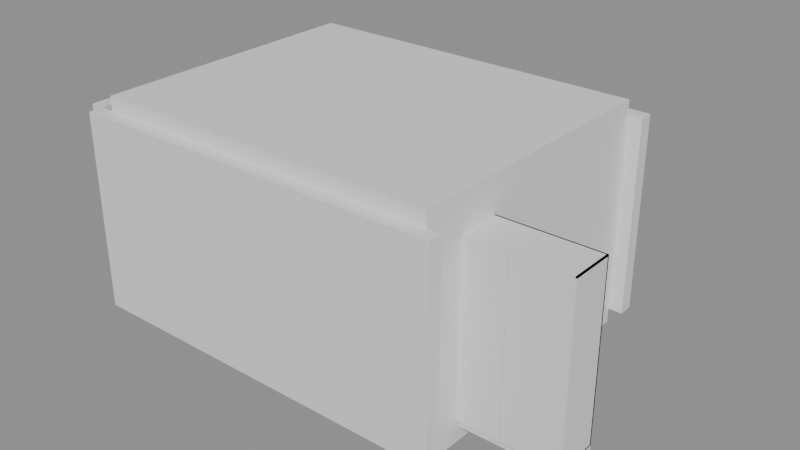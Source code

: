 # Source: e0054_after.blend  (saved by Blender 5.2.44; exported with 4.5.12 LTS)
import bpy
from mathutils import Matrix  # noqa: F401  (used for matrix-valued properties, if any)

bpy.ops.wm.read_factory_settings(use_empty=True)
scene = bpy.context.scene
scene.name = 'Scene'

# ---- materials (node trees are filled in below, after node groups)
mat_muro_pintura = bpy.data.materials.new('Muro_Pintura')
mat_porcelanato = bpy.data.materials.new('Porcelanato')
mat_losacero = bpy.data.materials.new('Losacero')
mat_madera_nogal = bpy.data.materials.new('Madera_Nogal')
mat_textil_blanco = bpy.data.materials.new('Textil_Blanco')
mat_mdf_blanco = bpy.data.materials.new('MDF_Blanco')
mat_madera_lacada = bpy.data.materials.new('Madera_Lacada')

# ---- material node trees
mat_muro_pintura.use_nodes = True; mat_muro_pintura.node_tree.nodes.clear()
_N = mat_muro_pintura.node_tree.nodes; _L = mat_muro_pintura.node_tree.links
n0 = _N.new('ShaderNodeBsdfPrincipled'); n0.name = 'Principled BSDF'; n0.location = (-200, 100)
n0.inputs[3].default_value = 1.45
n0.inputs[10].default_value = 0.005
n1 = _N.new('ShaderNodeOutputMaterial'); n1.name = 'Material Output'; n1.location = (200, 100)
_L.new(n0.outputs[0], n1.inputs[0])
n1.is_active_output = True
mat_porcelanato.use_nodes = True; mat_porcelanato.node_tree.nodes.clear()
_N = mat_porcelanato.node_tree.nodes; _L = mat_porcelanato.node_tree.links
n0 = _N.new('ShaderNodeBsdfPrincipled'); n0.name = 'Principled BSDF'; n0.location = (-200, 100)
n0.inputs[3].default_value = 1.45
n0.inputs[10].default_value = 0.005
n1 = _N.new('ShaderNodeOutputMaterial'); n1.name = 'Material Output'; n1.location = (200, 100)
_L.new(n0.outputs[0], n1.inputs[0])
n1.is_active_output = True
mat_losacero.use_nodes = True; mat_losacero.node_tree.nodes.clear()
_N = mat_losacero.node_tree.nodes; _L = mat_losacero.node_tree.links
n0 = _N.new('ShaderNodeBsdfPrincipled'); n0.name = 'Principled BSDF'; n0.location = (-200, 100)
n0.inputs[3].default_value = 1.45
n0.inputs[10].default_value = 0.005
n1 = _N.new('ShaderNodeOutputMaterial'); n1.name = 'Material Output'; n1.location = (200, 100)
_L.new(n0.outputs[0], n1.inputs[0])
n1.is_active_output = True
mat_madera_nogal.use_nodes = True; mat_madera_nogal.node_tree.nodes.clear()
_N = mat_madera_nogal.node_tree.nodes; _L = mat_madera_nogal.node_tree.links
n0 = _N.new('ShaderNodeBsdfPrincipled'); n0.name = 'Principled BSDF'; n0.location = (-200, 100)
n0.inputs[3].default_value = 1.45
n0.inputs[10].default_value = 0.005
n1 = _N.new('ShaderNodeOutputMaterial'); n1.name = 'Material Output'; n1.location = (200, 100)
_L.new(n0.outputs[0], n1.inputs[0])
n1.is_active_output = True
mat_textil_blanco.use_nodes = True; mat_textil_blanco.node_tree.nodes.clear()
_N = mat_textil_blanco.node_tree.nodes; _L = mat_textil_blanco.node_tree.links
n0 = _N.new('ShaderNodeBsdfPrincipled'); n0.name = 'Principled BSDF'; n0.location = (-200, 100)
n0.inputs[3].default_value = 1.45
n0.inputs[10].default_value = 0.005
n1 = _N.new('ShaderNodeOutputMaterial'); n1.name = 'Material Output'; n1.location = (200, 100)
_L.new(n0.outputs[0], n1.inputs[0])
n1.is_active_output = True
mat_mdf_blanco.use_nodes = True; mat_mdf_blanco.node_tree.nodes.clear()
_N = mat_mdf_blanco.node_tree.nodes; _L = mat_mdf_blanco.node_tree.links
n0 = _N.new('ShaderNodeBsdfPrincipled'); n0.name = 'Principled BSDF'; n0.location = (-200, 100)
n0.inputs[3].default_value = 1.45
n0.inputs[10].default_value = 0.005
n1 = _N.new('ShaderNodeOutputMaterial'); n1.name = 'Material Output'; n1.location = (200, 100)
_L.new(n0.outputs[0], n1.inputs[0])
n1.is_active_output = True
mat_madera_lacada.use_nodes = True; mat_madera_lacada.node_tree.nodes.clear()
_N = mat_madera_lacada.node_tree.nodes; _L = mat_madera_lacada.node_tree.links
n0 = _N.new('ShaderNodeBsdfPrincipled'); n0.name = 'Principled BSDF'; n0.location = (-200, 100)
n0.inputs[3].default_value = 1.45
n0.inputs[10].default_value = 0.005
n1 = _N.new('ShaderNodeOutputMaterial'); n1.name = 'Material Output'; n1.location = (200, 100)
_L.new(n0.outputs[0], n1.inputs[0])
n1.is_active_output = True

# ---- meshes
me_dormitorioprincipal_muro_sur_cuerpo_mesh = bpy.data.meshes.new('DormitorioPrincipal_Muro_Sur_Cuerpo_mesh')
me_dormitorioprincipal_muro_sur_cuerpo_mesh.from_pydata([(0.0, 0.0, 0.0), (5.4, 0.0, 0.0), (5.4, 0.2, 0.0), (0.0, 0.2, 0.0), (0.0, 0.0, 2.8), (5.4, 0.0, 2.8), (5.4, 0.2, 2.8), (0.0, 0.2, 2.8)], [], [(0, 1, 2, 3), (4, 5, 6, 7), (0, 1, 5, 4), (1, 2, 6, 5), (2, 3, 7, 6), (3, 0, 4, 7)])
me_dormitorioprincipal_muro_sur_cuerpo_mesh.materials.append(mat_muro_pintura)
me_dormitorioprincipal_muro_sur_cuerpo_mesh.update()
me_dormitorioprincipal_muro_norte_cuerpo_mesh = bpy.data.meshes.new('DormitorioPrincipal_Muro_Norte_Cuerpo_mesh')
me_dormitorioprincipal_muro_norte_cuerpo_mesh.from_pydata([(0.0, 0.0, 0.0), (5.4, 0.0, 0.0), (5.4, 0.2, 0.0), (0.0, 0.2, 0.0), (0.0, 0.0, 2.8), (5.4, 0.0, 2.8), (5.4, 0.2, 2.8), (0.0, 0.2, 2.8)], [], [(0, 1, 2, 3), (4, 5, 6, 7), (0, 1, 5, 4), (1, 2, 6, 5), (2, 3, 7, 6), (3, 0, 4, 7)])
me_dormitorioprincipal_muro_norte_cuerpo_mesh.materials.append(mat_muro_pintura)
me_dormitorioprincipal_muro_norte_cuerpo_mesh.update()
me_dormitorioprincipal_muro_oeste_cuerpo_mesh = bpy.data.meshes.new('DormitorioPrincipal_Muro_Oeste_Cuerpo_mesh')
me_dormitorioprincipal_muro_oeste_cuerpo_mesh.from_pydata([(0.0, 0.0, 0.0), (4.0, 0.0, 0.0), (4.0, 0.2, 0.0), (0.0, 0.2, 0.0), (0.0, 0.0, 2.8), (4.0, 0.0, 2.8), (4.0, 0.2, 2.8), (0.0, 0.2, 2.8)], [], [(0, 1, 2, 3), (4, 5, 6, 7), (0, 1, 5, 4), (1, 2, 6, 5), (2, 3, 7, 6), (3, 0, 4, 7)])
me_dormitorioprincipal_muro_oeste_cuerpo_mesh.materials.append(mat_muro_pintura)
me_dormitorioprincipal_muro_oeste_cuerpo_mesh.update()
me_dormitorioprincipal_muro_este_cuerpo_mesh = bpy.data.meshes.new('DormitorioPrincipal_Muro_Este_Cuerpo_mesh')
me_dormitorioprincipal_muro_este_cuerpo_mesh.from_pydata([(0.0, 0.0, 0.0), (4.0, 0.0, 0.0), (4.0, 0.2, 0.0), (0.0, 0.2, 0.0), (0.0, 0.0, 2.8), (4.0, 0.0, 2.8), (4.0, 0.2, 2.8), (0.0, 0.2, 2.8)], [], [(0, 1, 2, 3), (4, 5, 6, 7), (0, 1, 5, 4), (1, 2, 6, 5), (2, 3, 7, 6), (3, 0, 4, 7)])
me_dormitorioprincipal_muro_este_cuerpo_mesh.materials.append(mat_muro_pintura)
me_dormitorioprincipal_muro_este_cuerpo_mesh.update()
me_dormitorioprincipal_suelo_mesh = bpy.data.meshes.new('DormitorioPrincipal_Suelo_mesh')
me_dormitorioprincipal_suelo_mesh.from_pydata([(0.0, 0.0, 0.0), (5.0, 0.0, 0.0), (5.0, 4.0, 0.0), (0.0, 4.0, 0.0), (0.0, 0.0, 0.2), (5.0, 0.0, 0.2), (5.0, 4.0, 0.2), (0.0, 4.0, 0.2)], [], [(0, 3, 2, 1), (4, 5, 6, 7), (2, 3, 7, 6), (0, 1, 5, 4), (1, 2, 6, 5), (3, 0, 4, 7)])
me_dormitorioprincipal_suelo_mesh.materials.append(mat_porcelanato)
me_dormitorioprincipal_suelo_mesh.update()
me_dormitorioprincipal_techo_cuerpo_mesh = bpy.data.meshes.new('DormitorioPrincipal_Techo_Cuerpo_mesh')
me_dormitorioprincipal_techo_cuerpo_mesh.from_pydata([(0.0, 0.0, 2.8), (5.0, 0.0, 2.8), (5.0, 4.0, 2.8), (0.0, 4.0, 2.8), (0.0, 0.0, 3.0), (5.0, 0.0, 3.0), (5.0, 4.0, 3.0), (0.0, 4.0, 3.0)], [], [(0, 1, 2, 3), (4, 5, 6, 7), (0, 1, 5, 4), (1, 2, 6, 5), (2, 3, 7, 6), (3, 0, 4, 7)])
me_dormitorioprincipal_techo_cuerpo_mesh.materials.append(mat_losacero)
me_dormitorioprincipal_techo_cuerpo_mesh.update()
me_cama_base_mesh = bpy.data.meshes.new('Cama_Base_mesh')
me_cama_base_mesh.from_pydata([(0.0, 0.0, 0.0), (1.6, 0.0, 0.0), (1.6, 2.0, 0.0), (0.0, 2.0, 0.0), (0.0, 0.0, 0.06), (1.6, 0.0, 0.06), (1.6, 2.0, 0.06), (0.0, 2.0, 0.06)], [], [(0, 1, 2, 3), (4, 5, 6, 7), (0, 1, 5, 4), (1, 2, 6, 5), (2, 3, 7, 6), (3, 0, 4, 7)])
me_cama_base_mesh.materials.append(mat_madera_nogal)
me_cama_base_mesh.update()
me_cama_colchon_mesh = bpy.data.meshes.new('Cama_Colchon_mesh')
me_cama_colchon_mesh.from_pydata([(0.0, 0.0, 0.0), (1.56, 0.0, 0.0), (1.56, 1.96, 0.0), (0.0, 1.96, 0.0), (0.0, 0.0, 0.25), (1.56, 0.0, 0.25), (1.56, 1.96, 0.25), (0.0, 1.96, 0.25)], [], [(0, 1, 2, 3), (4, 5, 6, 7), (0, 1, 5, 4), (1, 2, 6, 5), (2, 3, 7, 6), (3, 0, 4, 7)])
me_cama_colchon_mesh.materials.append(mat_textil_blanco)
me_cama_colchon_mesh.update()
me_cama_cabecero_mesh = bpy.data.meshes.new('Cama_Cabecero_mesh')
me_cama_cabecero_mesh.from_pydata([(0.0, 0.0, 0.0), (1.6, 0.0, 0.0), (1.6, 0.06, 0.0), (0.0, 0.06, 0.0), (0.0, 0.0, 0.65), (1.6, 0.0, 0.65), (1.6, 0.06, 0.65), (0.0, 0.06, 0.65)], [], [(0, 1, 2, 3), (4, 5, 6, 7), (0, 1, 5, 4), (1, 2, 6, 5), (2, 3, 7, 6), (3, 0, 4, 7)])
me_cama_cabecero_mesh.materials.append(mat_madera_nogal)
me_cama_cabecero_mesh.update()
me_armarioropero_lat_izq_mesh = bpy.data.meshes.new('ArmarioRopero_Lat_Izq_mesh')
me_armarioropero_lat_izq_mesh.from_pydata([(0.0, 0.0, 0.0), (0.02, 0.0, 0.0), (0.02, 0.6, 0.0), (0.0, 0.6, 0.0), (0.0, 0.0, 2.4), (0.02, 0.0, 2.4), (0.02, 0.6, 2.4), (0.0, 0.6, 2.4)], [], [(0, 1, 2, 3), (4, 5, 6, 7), (0, 1, 5, 4), (1, 2, 6, 5), (2, 3, 7, 6), (3, 0, 4, 7)])
me_armarioropero_lat_izq_mesh.materials.append(mat_mdf_blanco)
me_armarioropero_lat_izq_mesh.update()
me_armarioropero_lat_der_mesh = bpy.data.meshes.new('ArmarioRopero_Lat_Der_mesh')
me_armarioropero_lat_der_mesh.from_pydata([(0.0, 0.0, 0.0), (0.02, 0.0, 0.0), (0.02, 0.6, 0.0), (0.0, 0.6, 0.0), (0.0, 0.0, 2.4), (0.02, 0.0, 2.4), (0.02, 0.6, 2.4), (0.0, 0.6, 2.4)], [], [(0, 1, 2, 3), (4, 5, 6, 7), (0, 1, 5, 4), (1, 2, 6, 5), (2, 3, 7, 6), (3, 0, 4, 7)])
me_armarioropero_lat_der_mesh.materials.append(mat_mdf_blanco)
me_armarioropero_lat_der_mesh.update()
me_armarioropero_base_mesh = bpy.data.meshes.new('ArmarioRopero_Base_mesh')
me_armarioropero_base_mesh.from_pydata([(0.0, 0.0, 0.0), (2.4, 0.0, 0.0), (2.4, 0.6, 0.0), (0.0, 0.6, 0.0), (0.0, 0.0, 0.02), (2.4, 0.0, 0.02), (2.4, 0.6, 0.02), (0.0, 0.6, 0.02)], [], [(0, 1, 2, 3), (4, 5, 6, 7), (0, 1, 5, 4), (1, 2, 6, 5), (2, 3, 7, 6), (3, 0, 4, 7)])
me_armarioropero_base_mesh.materials.append(mat_mdf_blanco)
me_armarioropero_base_mesh.update()
me_armarioropero_tapa_mesh = bpy.data.meshes.new('ArmarioRopero_Tapa_mesh')
me_armarioropero_tapa_mesh.from_pydata([(0.0, 0.0, 0.0), (2.4, 0.0, 0.0), (2.4, 0.6, 0.0), (0.0, 0.6, 0.0), (0.0, 0.0, 0.02), (2.4, 0.0, 0.02), (2.4, 0.6, 0.02), (0.0, 0.6, 0.02)], [], [(0, 1, 2, 3), (4, 5, 6, 7), (0, 1, 5, 4), (1, 2, 6, 5), (2, 3, 7, 6), (3, 0, 4, 7)])
me_armarioropero_tapa_mesh.materials.append(mat_mdf_blanco)
me_armarioropero_tapa_mesh.update()
me_armarioropero_fondo_mesh = bpy.data.meshes.new('ArmarioRopero_Fondo_mesh')
me_armarioropero_fondo_mesh.from_pydata([(0.0, 0.0, 0.0), (2.4, 0.0, 0.0), (2.4, 0.02, 0.0), (0.0, 0.02, 0.0), (0.0, 0.0, 2.4), (2.4, 0.0, 2.4), (2.4, 0.02, 2.4), (0.0, 0.02, 2.4)], [], [(0, 1, 2, 3), (4, 5, 6, 7), (0, 1, 5, 4), (1, 2, 6, 5), (2, 3, 7, 6), (3, 0, 4, 7)])
me_armarioropero_fondo_mesh.materials.append(mat_mdf_blanco)
me_armarioropero_fondo_mesh.update()
me_armarioropero_zocalo_mesh = bpy.data.meshes.new('ArmarioRopero_Zocalo_mesh')
me_armarioropero_zocalo_mesh.from_pydata([(0.0, 0.0, 0.0), (2.4, 0.0, 0.0), (2.4, 0.55, 0.0), (0.0, 0.55, 0.0), (0.0, 0.0, 0.1), (2.4, 0.0, 0.1), (2.4, 0.55, 0.1), (0.0, 0.55, 0.1)], [], [(0, 1, 2, 3), (4, 5, 6, 7), (0, 1, 5, 4), (1, 2, 6, 5), (2, 3, 7, 6), (3, 0, 4, 7)])
me_armarioropero_zocalo_mesh.materials.append(mat_mdf_blanco)
me_armarioropero_zocalo_mesh.update()
me_armarioropero_puerta_1_mesh = bpy.data.meshes.new('ArmarioRopero_Puerta_1_mesh')
me_armarioropero_puerta_1_mesh.from_pydata([(0.0, 0.0, 0.0), (0.7827, 0.0, 0.0), (0.7827, 0.02, 0.0), (0.0, 0.02, 0.0), (0.0, 0.0, 2.355), (0.7827, 0.0, 2.355), (0.7827, 0.02, 2.355), (0.0, 0.02, 2.355)], [], [(0, 1, 2, 3), (4, 5, 6, 7), (0, 1, 5, 4), (1, 2, 6, 5), (2, 3, 7, 6), (3, 0, 4, 7)])
me_armarioropero_puerta_1_mesh.materials.append(mat_madera_lacada)
me_armarioropero_puerta_1_mesh.update()
me_armarioropero_puerta_2_mesh = bpy.data.meshes.new('ArmarioRopero_Puerta_2_mesh')
me_armarioropero_puerta_2_mesh.from_pydata([(0.0, 0.0, 0.0), (0.7827, 0.0, 0.0), (0.7827, 0.02, 0.0), (0.0, 0.02, 0.0), (0.0, 0.0, 2.355), (0.7827, 0.0, 2.355), (0.7827, 0.02, 2.355), (0.0, 0.02, 2.355)], [], [(0, 1, 2, 3), (4, 5, 6, 7), (0, 1, 5, 4), (1, 2, 6, 5), (2, 3, 7, 6), (3, 0, 4, 7)])
me_armarioropero_puerta_2_mesh.materials.append(mat_madera_lacada)
me_armarioropero_puerta_2_mesh.update()
me_armarioropero_puerta_3_mesh = bpy.data.meshes.new('ArmarioRopero_Puerta_3_mesh')
me_armarioropero_puerta_3_mesh.from_pydata([(0.0, 0.0, 0.0), (0.7827, 0.0, 0.0), (0.7827, 0.02, 0.0), (0.0, 0.02, 0.0), (0.0, 0.0, 2.355), (0.7827, 0.0, 2.355), (0.7827, 0.02, 2.355), (0.0, 0.02, 2.355)], [], [(0, 1, 2, 3), (4, 5, 6, 7), (0, 1, 5, 4), (1, 2, 6, 5), (2, 3, 7, 6), (3, 0, 4, 7)])
me_armarioropero_puerta_3_mesh.materials.append(mat_madera_lacada)
me_armarioropero_puerta_3_mesh.update()

# ---- objects
ob_dormitorioprincipal = bpy.data.objects.new('DormitorioPrincipal', None)
ob_dormitorioprincipal_muro_sur = bpy.data.objects.new('DormitorioPrincipal_Muro_Sur', None)
ob_dormitorioprincipal_muro_sur_cuerpo = bpy.data.objects.new('DormitorioPrincipal_Muro_Sur_Cuerpo', me_dormitorioprincipal_muro_sur_cuerpo_mesh)
ob_dormitorioprincipal_muro_norte = bpy.data.objects.new('DormitorioPrincipal_Muro_Norte', None)
ob_dormitorioprincipal_muro_norte_cuerpo = bpy.data.objects.new('DormitorioPrincipal_Muro_Norte_Cuerpo', me_dormitorioprincipal_muro_norte_cuerpo_mesh)
ob_dormitorioprincipal_muro_oeste = bpy.data.objects.new('DormitorioPrincipal_Muro_Oeste', None)
ob_dormitorioprincipal_muro_oeste_cuerpo = bpy.data.objects.new('DormitorioPrincipal_Muro_Oeste_Cuerpo', me_dormitorioprincipal_muro_oeste_cuerpo_mesh)
ob_dormitorioprincipal_muro_este = bpy.data.objects.new('DormitorioPrincipal_Muro_Este', None)
ob_dormitorioprincipal_muro_este_cuerpo = bpy.data.objects.new('DormitorioPrincipal_Muro_Este_Cuerpo', me_dormitorioprincipal_muro_este_cuerpo_mesh)
ob_dormitorioprincipal_suelo_solido = bpy.data.objects.new('DormitorioPrincipal_Suelo_Solido', me_dormitorioprincipal_suelo_mesh)
ob_dormitorioprincipal_suelo = bpy.data.objects.new('DormitorioPrincipal_Suelo', None)
ob_dormitorioprincipal_techo_cuerpo = bpy.data.objects.new('DormitorioPrincipal_Techo_Cuerpo', me_dormitorioprincipal_techo_cuerpo_mesh)
ob_dormitorioprincipal_techo = bpy.data.objects.new('DormitorioPrincipal_Techo', None)
ob_cama = bpy.data.objects.new('Cama', None)
ob_cama_base = bpy.data.objects.new('Cama_Base', me_cama_base_mesh)
ob_cama_colchon = bpy.data.objects.new('Cama_Colchon', me_cama_colchon_mesh)
ob_cama_cabecero = bpy.data.objects.new('Cama_Cabecero', me_cama_cabecero_mesh)
ob_armarioropero = bpy.data.objects.new('ArmarioRopero', None)
ob_armarioropero_lat_izq = bpy.data.objects.new('ArmarioRopero_Lat_Izq', me_armarioropero_lat_izq_mesh)
ob_armarioropero_lat_der = bpy.data.objects.new('ArmarioRopero_Lat_Der', me_armarioropero_lat_der_mesh)
ob_armarioropero_base = bpy.data.objects.new('ArmarioRopero_Base', me_armarioropero_base_mesh)
ob_armarioropero_tapa = bpy.data.objects.new('ArmarioRopero_Tapa', me_armarioropero_tapa_mesh)
ob_armarioropero_fondo = bpy.data.objects.new('ArmarioRopero_Fondo', me_armarioropero_fondo_mesh)
ob_armarioropero_zocalo = bpy.data.objects.new('ArmarioRopero_Zocalo', me_armarioropero_zocalo_mesh)
ob_armarioropero_puerta_1 = bpy.data.objects.new('ArmarioRopero_Puerta_1', me_armarioropero_puerta_1_mesh)
ob_armarioropero_puerta_2 = bpy.data.objects.new('ArmarioRopero_Puerta_2', me_armarioropero_puerta_2_mesh)
ob_armarioropero_puerta_3 = bpy.data.objects.new('ArmarioRopero_Puerta_3', me_armarioropero_puerta_3_mesh)

# ---- transforms, parenting, visibility, modifiers, constraints
ob_dormitorioprincipal.location = (0.0, 0.0, 0.0)
ob_dormitorioprincipal.empty_display_type = 'ARROWS'
ob_dormitorioprincipal_muro_sur.parent = ob_dormitorioprincipal
ob_dormitorioprincipal_muro_sur.location = (0.0, 0.0, 0.0)
ob_dormitorioprincipal_muro_sur.empty_display_type = 'ARROWS'
ob_dormitorioprincipal_muro_sur_cuerpo.parent = ob_dormitorioprincipal_muro_sur
ob_dormitorioprincipal_muro_sur_cuerpo.location = (0.0, 0.0, 0.0)
ob_dormitorioprincipal_muro_norte.parent = ob_dormitorioprincipal
ob_dormitorioprincipal_muro_norte.location = (0.0, 4.2, 0.0)
ob_dormitorioprincipal_muro_norte.empty_display_type = 'ARROWS'
ob_dormitorioprincipal_muro_norte_cuerpo.parent = ob_dormitorioprincipal_muro_norte
ob_dormitorioprincipal_muro_norte_cuerpo.location = (0.0, 0.0, 0.0)
ob_dormitorioprincipal_muro_oeste.parent = ob_dormitorioprincipal
ob_dormitorioprincipal_muro_oeste.location = (0.0, 0.2, 0.0)
ob_dormitorioprincipal_muro_oeste.rotation_euler = (0.0, 0.0, 1.571)
ob_dormitorioprincipal_muro_oeste.empty_display_type = 'ARROWS'
ob_dormitorioprincipal_muro_oeste_cuerpo.parent = ob_dormitorioprincipal_muro_oeste
ob_dormitorioprincipal_muro_oeste_cuerpo.location = (0.0, 0.0, 0.0)
ob_dormitorioprincipal_muro_este.parent = ob_dormitorioprincipal
ob_dormitorioprincipal_muro_este.location = (5.2, 0.2, 0.0)
ob_dormitorioprincipal_muro_este.rotation_euler = (0.0, 0.0, 1.571)
ob_dormitorioprincipal_muro_este.empty_display_type = 'ARROWS'
ob_dormitorioprincipal_muro_este_cuerpo.parent = ob_dormitorioprincipal_muro_este
ob_dormitorioprincipal_muro_este_cuerpo.location = (0.0, 0.0, 0.0)
ob_dormitorioprincipal_suelo_solido.parent = ob_dormitorioprincipal_suelo
ob_dormitorioprincipal_suelo_solido.location = (0.0, 0.0, 0.0)
ob_dormitorioprincipal_suelo.parent = ob_dormitorioprincipal
ob_dormitorioprincipal_suelo.location = (0.2, 0.2, -0.2)
ob_dormitorioprincipal_suelo.empty_display_type = 'ARROWS'
ob_dormitorioprincipal_techo_cuerpo.parent = ob_dormitorioprincipal_techo
ob_dormitorioprincipal_techo_cuerpo.location = (0.2, 0.2, 0.0)
ob_dormitorioprincipal_techo.parent = ob_dormitorioprincipal
ob_dormitorioprincipal_techo.location = (0.0, 0.0, 0.0)
ob_dormitorioprincipal_techo.empty_display_type = 'ARROWS'
ob_cama.location = (1.7, 1.8, 0.0)
ob_cama.empty_display_type = 'ARROWS'
ob_cama_base.parent = ob_cama
ob_cama_base.location = (0.0, 0.0, 0.0)
ob_cama_colchon.parent = ob_cama
ob_cama_colchon.location = (0.02, 0.02, 0.06)
ob_cama_cabecero.parent = ob_cama
ob_cama_cabecero.location = (0.0, 0.0, 0.35)
ob_armarioropero.location = (4.2, 0.8, 0.0)
ob_armarioropero.empty_display_type = 'ARROWS'
ob_armarioropero_lat_izq.parent = ob_armarioropero
ob_armarioropero_lat_izq.location = (0.0, 0.0, 0.1)
ob_armarioropero_lat_der.parent = ob_armarioropero
ob_armarioropero_lat_der.location = (2.38, 0.0, 0.1)
ob_armarioropero_base.parent = ob_armarioropero
ob_armarioropero_base.location = (0.0, 0.0, 0.1)
ob_armarioropero_tapa.parent = ob_armarioropero
ob_armarioropero_tapa.location = (0.0, 0.0, 2.48)
ob_armarioropero_fondo.parent = ob_armarioropero
ob_armarioropero_fondo.location = (0.0, 0.58, 0.1)
ob_armarioropero_zocalo.parent = ob_armarioropero
ob_armarioropero_zocalo.location = (0.0, 0.05, 0.0)
ob_armarioropero_puerta_1.parent = ob_armarioropero
ob_armarioropero_puerta_1.location = (0.022, 0.0, 0.122)
ob_armarioropero_puerta_2.parent = ob_armarioropero
ob_armarioropero_puerta_2.location = (0.8087, 0.0, 0.122)
ob_armarioropero_puerta_3.parent = ob_armarioropero
ob_armarioropero_puerta_3.location = (1.595, 0.0, 0.122)

# ---- collection membership
scene.collection.objects.link(ob_dormitorioprincipal)
scene.collection.objects.link(ob_dormitorioprincipal_muro_sur)
scene.collection.objects.link(ob_dormitorioprincipal_muro_sur_cuerpo)
scene.collection.objects.link(ob_dormitorioprincipal_muro_norte)
scene.collection.objects.link(ob_dormitorioprincipal_muro_norte_cuerpo)
scene.collection.objects.link(ob_dormitorioprincipal_muro_oeste)
scene.collection.objects.link(ob_dormitorioprincipal_muro_oeste_cuerpo)
scene.collection.objects.link(ob_dormitorioprincipal_muro_este)
scene.collection.objects.link(ob_dormitorioprincipal_muro_este_cuerpo)
scene.collection.objects.link(ob_dormitorioprincipal_suelo_solido)
scene.collection.objects.link(ob_dormitorioprincipal_suelo)
scene.collection.objects.link(ob_dormitorioprincipal_techo_cuerpo)
scene.collection.objects.link(ob_dormitorioprincipal_techo)
scene.collection.objects.link(ob_cama)
scene.collection.objects.link(ob_cama_base)
scene.collection.objects.link(ob_cama_colchon)
scene.collection.objects.link(ob_cama_cabecero)
scene.collection.objects.link(ob_armarioropero)
scene.collection.objects.link(ob_armarioropero_lat_izq)
scene.collection.objects.link(ob_armarioropero_lat_der)
scene.collection.objects.link(ob_armarioropero_base)
scene.collection.objects.link(ob_armarioropero_tapa)
scene.collection.objects.link(ob_armarioropero_fondo)
scene.collection.objects.link(ob_armarioropero_zocalo)
scene.collection.objects.link(ob_armarioropero_puerta_1)
scene.collection.objects.link(ob_armarioropero_puerta_2)
scene.collection.objects.link(ob_armarioropero_puerta_3)

# ---- scene / render settings (as saved in the file)
scene.frame_start = 1; scene.frame_end = 250; scene.frame_set(1)
scene.render.engine = 'BLENDER_EEVEE_NEXT'
scene.render.bake_bias = 0.0
scene.render.bake_samples = 0
scene.render.compositor_device = 'GPU'
scene.eevee.use_volume_custom_range = False
scene.eevee.fast_gi_thickness_near = 0.1
scene.eevee.fast_gi_thickness_far = 0.0
scene.eevee.ray_tracing_options.screen_trace_thickness = 0.1
bpy.context.view_layer.update()

# ---- added for rendering (the .blend has no active camera and no usable light): camera, sun + grey world if the file has none
cam_auto = bpy.data.cameras.new('AutoCamera')
cam_auto.lens = 50.0
cam_auto.sensor_width = 36.0
cam_auto.clip_end = 1000.0
ob_auto_camera = bpy.data.objects.new('AutoCamera', cam_auto)
scene.collection.objects.link(ob_auto_camera)
ob_auto_camera.location = (11.2574, -7.46891, 7.84594)
ob_auto_camera.rotation_euler = (1.09748, -7.21219e-08, 0.694738)
scene.camera = ob_auto_camera
light_auto_sun = bpy.data.lights.new('AutoSun', 'SUN')
light_auto_sun.energy = 3.0
light_auto_sun.angle = 0.0523599
ob_auto_sun = bpy.data.objects.new('AutoSun', light_auto_sun)
scene.collection.objects.link(ob_auto_sun)
ob_auto_sun.rotation_euler = (0.872665, 0.174533, 0.523599)
if scene.world is None:
    world_auto = bpy.data.worlds.new('AutoWorld')
    world_auto.color = (0.3, 0.3, 0.3)
    scene.world = world_auto
bpy.context.view_layer.update()
